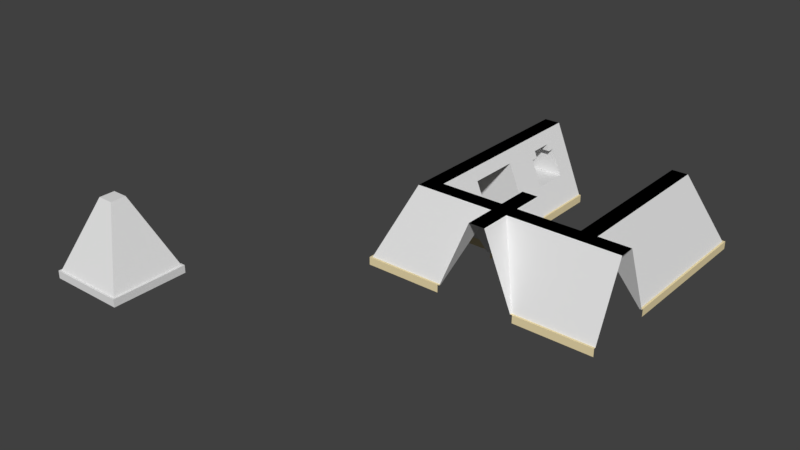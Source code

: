 # Source: Wall.blend  (saved by Blender 2.78.0; exported with 4.5.12 LTS)
import bpy
from mathutils import Matrix  # noqa: F401  (used for matrix-valued properties, if any)

bpy.ops.wm.read_factory_settings(use_empty=True)
scene = bpy.context.scene
scene.name = 'Scene'

# ---- collections
col_collection_1 = bpy.data.collections.new('Collection 1'); scene.collection.children.link(col_collection_1)

# ---- materials (node trees are filled in below, after node groups)
mat_wall = bpy.data.materials.new('Wall')
mat_wall.alpha_threshold = 0.0
mat_wall.use_transparent_shadow = False
mat_wall.roughness = 0.5
mat_wall.specular_intensity = 0.2
mat_dentro = bpy.data.materials.new('Dentro')
mat_dentro.alpha_threshold = 0.0
mat_dentro.use_transparent_shadow = False
mat_dentro.diffuse_color = (0.0, 0.0, 0.0, 1.0)
mat_dentro.roughness = 0.5
mat_rodape = bpy.data.materials.new('Rodape')
mat_rodape.alpha_threshold = 0.0
mat_rodape.use_transparent_shadow = False
mat_rodape.diffuse_color = (0.855, 0.7231, 0.4233, 1.0)
mat_rodape.roughness = 0.5

# ---- material node trees

# ---- world
world_world = bpy.data.worlds.new('World'); scene.world = world_world
world_world.color = (0.05088, 0.05088, 0.05088)
world_world.use_sun_shadow = False
world_world.sun_shadow_jitter_overblur = 0.0
world_world.cycles.sampling_method = 'MANUAL'

# ---- meshes
me_plane_005 = bpy.data.meshes.new('Plane.005')
me_plane_005.from_pydata([(-0.2, -0.2, 2.0), (0.2, -0.2, 2.0), (0.2, 0.2, 2.0), (1.0, -1.0, 0.2), (-1.0, -1.0, 0.2), (-1.0, 1.0, 0.2), (1.0, 1.0, 0.2), (-0.2, 0.2, 2.0), (0.95, 0.95, 0.2), (-0.95, -0.95, 0.2), (0.95, -0.95, 0.2), (-0.95, 0.95, 0.2), (-0.2, -1.0, 2.0), (0.2, -1.0, 2.0), (-0.95, -1.0, 0.2), (0.95, -1.0, 0.2), (1.0, -0.2, 2.0), (1.0, 0.2, 2.0), (1.0, 0.95, 0.2), (1.0, -0.95, 0.2), (0.2, 1.0, 2.0), (-0.2, 1.0, 2.0), (0.95, 1.0, 0.2), (-0.95, 1.0, 0.2), (-1.0, -0.2, 2.0), (-1.0, 0.2, 2.0), (-1.0, -0.95, 0.2), (-1.0, 0.95, 0.2)], [], [(0, 1, 2, 7), (2, 1, 16, 17), (7, 11, 27, 25), (19, 10, 15, 3), (10, 1, 13, 15), (4, 14, 9, 26), (1, 0, 12, 13), (0, 9, 14, 12), (1, 10, 19, 16), (8, 2, 17, 18), (5, 27, 11, 23), (11, 7, 21, 23), (2, 8, 22, 20), (7, 2, 20, 21), (0, 7, 25, 24), (6, 22, 8, 18), (9, 0, 24, 26)])
me_plane_005.polygons.foreach_set('material_index', [1, 1, 0, 2, 0, 2, 1, 0, 0, 0, 2, 0, 0, 1, 1, 2, 0])
me_plane_005.materials.append(mat_wall)
me_plane_005.materials.append(mat_dentro)
me_plane_005.materials.append(mat_rodape)
me_plane_005.use_remesh_preserve_volume = False
me_plane_005.use_remesh_preserve_attributes = False
me_plane_005.use_mirror_vertex_groups = False
me_plane_005.update()
me_plane_003 = bpy.data.meshes.new('Plane.003')
me_plane_003.from_pydata([(1.0, -1.0, 0.0), (1.0, 1.0, 0.0), (0.2, -1.0, 2.0), (0.2, 1.0, 2.0), (1.0, 1.0, 0.2), (1.0, -1.0, 0.2), (0.95, 1.0, 0.2), (0.95, -1.0, 0.2), (1.0, -0.4545, 0.0), (1.0, 0.4545, 0.0), (0.2, -0.4545, 2.0), (0.2, 0.4545, 2.0), (1.0, 0.4545, 0.2), (1.0, -0.4545, 0.2), (0.95, 0.4545, 0.2), (0.95, -0.4545, 0.2), (0.6773, 1.0, 0.8545), (0.4045, 1.0, 1.509), (0.3364, 1.0, 1.673), (0.3364, -1.0, 1.673), (0.4045, -1.0, 1.509), (0.6773, -1.0, 0.8545), (0.6773, -0.4545, 0.8545), (0.4045, -0.4545, 1.509), (0.3364, -0.4545, 1.673), (0.4045, -0.2727, 1.509), (0.3364, -0.2727, 1.673), (0.4045, 0.2727, 1.509), (0.3364, 0.2727, 1.673), (0.6773, 0.4545, 0.8545), (0.4045, 0.4545, 1.509), (0.3364, 0.4545, 1.673), (0.2, 0.2727, 2.0), (0.2, -0.2727, 2.0), (-1.0, -1.0, 0.0), (-1.0, 1.0, 0.0), (-0.2, -1.0, 2.0), (-0.2, 1.0, 2.0), (-1.0, 1.0, 0.2), (-1.0, -1.0, 0.2), (-0.95, 1.0, 0.2), (-0.95, -1.0, 0.2), (0.0, -1.0, 2.0), (0.0, 1.0, 2.0), (-1.0, -0.4545, 0.0), (-1.0, 0.4545, 0.0), (-0.2, -0.4545, 2.0), (-0.2, 0.4545, 2.0), (-1.0, 0.4545, 0.2), (-1.0, -0.4545, 0.2), (-0.95, 0.4545, 0.2), (-0.95, -0.4545, 0.2), (0.0, -0.4545, 2.0), (0.0, 0.4545, 2.0), (-0.6773, 1.0, 0.8545), (-0.4045, 1.0, 1.509), (-0.3364, 1.0, 1.673), (-0.3364, -1.0, 1.673), (-0.4045, -1.0, 1.509), (-0.6773, -1.0, 0.8545), (-0.6773, -0.4545, 0.8545), (-0.4045, -0.4545, 1.509), (-0.3364, -0.4545, 1.673), (0.0, 0.4545, 0.8545), (-0.4045, -0.2727, 1.509), (-0.3364, -0.2727, 1.673), (0.0, -0.4545, 1.509), (0.0, -0.4545, 0.8545), (-0.4045, 0.2727, 1.509), (-0.3364, 0.2727, 1.673), (-0.6773, 0.4545, 0.8545), (-0.4045, 0.4545, 1.509), (-0.3364, 0.4545, 1.673), (0.0, 0.4545, 1.509), (-0.2, 0.2727, 2.0), (-0.2, -0.2727, 2.0), (0.0, -0.4545, 2.0), (0.0, 0.4545, 2.0), (0.0, 0.2727, 2.0), (0.0, -0.2727, 2.0), (0.0, -0.2727, 1.509), (0.0, -0.2727, 1.673), (0.0, 0.2727, 1.509), (0.0, 0.2727, 1.673)], [], [(6, 14, 12, 4), (4, 12, 9, 1), (63, 67, 22, 29), (17, 30, 29, 16), (2, 10, 52, 42), (43, 53, 11, 3), (27, 30, 31, 28), (2, 19, 24, 10), (20, 21, 22, 23), (29, 30, 73, 63), (66, 23, 22, 67), (31, 18, 3, 11), (22, 21, 7, 15), (23, 25, 26, 24), (15, 13, 12, 14), (0, 8, 13, 5), (7, 5, 13, 15), (18, 31, 30, 17), (20, 23, 24, 19), (14, 29, 22, 15), (13, 8, 9, 12), (6, 16, 29, 14), (10, 24, 26, 33), (32, 28, 31, 11), (28, 32, 33, 26), (33, 32, 78, 79), (10, 33, 79, 76), (32, 11, 77, 78), (27, 28, 83, 82), (26, 25, 80, 81), (40, 38, 48, 50), (38, 35, 45, 48), (63, 70, 60, 67), (55, 54, 70, 71), (36, 42, 52, 46), (43, 37, 47, 53), (68, 69, 72, 71), (36, 46, 62, 57), (58, 61, 60, 59), (70, 63, 73, 71), (66, 67, 60, 61), (72, 47, 37, 56), (60, 51, 41, 59), (61, 62, 65, 64), (51, 50, 48, 49), (34, 39, 49, 44), (41, 51, 49, 39), (56, 55, 71, 72), (58, 57, 62, 61), (50, 51, 60, 70), (49, 48, 45, 44), (40, 50, 70, 54), (46, 75, 65, 62), (74, 47, 72, 69), (69, 65, 75, 74), (75, 79, 78, 74), (46, 76, 79, 75), (74, 78, 77, 47), (68, 82, 83, 69), (65, 81, 80, 64)])
me_plane_003.polygons.foreach_set('material_index', [2, 2, 0, 0, 1, 1, 0, 0, 0, 0, 0, 0, 0, 0, 2, 2, 2, 0, 0, 0, 2, 0, 0, 0, 0, 1, 1, 1, 0, 0, 2, 2, 0, 0, 1, 1, 0, 0, 0, 0, 0, 0, 0, 0, 2, 2, 2, 0, 0, 0, 2, 0, 0, 0, 0, 1, 1, 1, 0, 0])
me_plane_003.materials.append(mat_wall)
me_plane_003.materials.append(mat_dentro)
me_plane_003.materials.append(mat_rodape)
me_plane_003.use_remesh_preserve_volume = False
me_plane_003.use_remesh_preserve_attributes = False
me_plane_003.use_mirror_vertex_groups = False
me_plane_003.update()
me_plane_001 = bpy.data.meshes.new('Plane.001')
me_plane_001.from_pydata([(1.0, -1.0, 0.0), (1.0, 1.0, 0.0), (0.2, -1.0, 2.0), (0.2, 1.0, 2.0), (1.0, 1.0, 0.2), (1.0, -1.0, 0.2), (0.95, 1.0, 0.2), (0.95, -1.0, 0.2), (1.0, -0.6667, 0.0), (0.95, 0.6667, 0.0), (0.95, -0.6667, 0.0), (1.0, 0.6667, 0.0), (0.2, -0.6667, 2.0), (0.2, 0.6667, 2.0), (1.0, 0.6667, 0.2), (1.0, -0.6667, 0.2), (0.95, 0.6667, 0.2), (0.95, -0.6667, 0.2), (0.325, 1.0, 1.7), (0.325, -1.0, 1.7), (0.325, -0.6667, 1.7), (0.325, 0.6667, 1.7), (-1.0, -1.0, 0.0), (-1.0, 1.0, 0.0), (-0.2, -1.0, 2.0), (-0.2, 1.0, 2.0), (-1.0, 1.0, 0.2), (-1.0, -1.0, 0.2), (-0.95, 1.0, 0.2), (-0.95, -1.0, 0.2), (-1.0, -0.6667, 0.0), (0.0, 0.6667, 0.0), (-0.95, 0.6667, 0.0), (-0.95, -0.6667, 0.0), (-1.0, 0.6667, 0.0), (-0.2, -0.6667, 2.0), (-0.2, 0.6667, 2.0), (-1.0, 0.6667, 0.2), (0.0, -0.6667, 1.7), (-1.0, -0.6667, 0.2), (-0.95, 0.6667, 0.2), (-0.95, -0.6667, 0.2), (-0.325, 1.0, 1.7), (-0.325, -1.0, 1.7), (-0.325, -0.6667, 1.7), (0.0, -0.6667, 0.2), (0.0, 0.6667, 0.2), (0.0, 0.6667, 1.7), (0.0, -0.6667, 0.0), (-0.325, 0.6667, 1.7), (0.0, -1.0, 2.0), (0.0, 1.0, 2.0), (0.0, -0.6667, 2.0), (0.0, 0.6667, 2.0)], [], [(53, 13, 3, 51), (11, 1, 4, 14), (21, 18, 3, 13), (14, 4, 6, 16), (5, 15, 17, 7), (19, 20, 12, 2), (0, 8, 15, 5), (9, 16, 46, 31), (50, 2, 12, 52), (12, 20, 21, 13), (52, 12, 13, 53), (17, 10, 48, 45), (47, 46, 16, 21), (16, 6, 18, 21), (9, 11, 14, 16), (10, 17, 15, 8), (38, 20, 17, 45), (7, 17, 20, 19), (53, 51, 25, 36), (34, 37, 26, 23), (49, 36, 25, 42), (37, 40, 28, 26), (27, 29, 41, 39), (43, 24, 35, 44), (22, 27, 39, 30), (32, 31, 46, 40), (50, 52, 35, 24), (35, 36, 49, 44), (52, 53, 36, 35), (41, 45, 48, 33), (47, 49, 40, 46), (40, 49, 42, 28), (32, 40, 37, 34), (33, 30, 39, 41), (38, 45, 41, 44), (29, 43, 44, 41)])
me_plane_001.polygons.foreach_set('material_index', [1, 2, 0, 2, 2, 0, 2, 2, 1, 0, 1, 2, 0, 0, 0, 2, 0, 0, 1, 2, 0, 2, 2, 0, 2, 2, 1, 0, 1, 2, 0, 0, 2, 2, 0, 0])
me_plane_001.materials.append(mat_wall)
me_plane_001.materials.append(mat_dentro)
me_plane_001.materials.append(mat_rodape)
me_plane_001.use_remesh_preserve_volume = False
me_plane_001.use_remesh_preserve_attributes = False
me_plane_001.use_mirror_vertex_groups = False
me_plane_001.update()
me_plane_008 = bpy.data.meshes.new('Plane.008')
me_plane_008.from_pydata([(1.0, -1.0, 0.0), (1.0, 1.0, 0.0), (-0.2, -0.2, 2.0), (0.2, -0.2, 2.0), (0.2, 0.2, 2.0), (1.0, 1.0, 0.2), (1.0, -1.0, 0.2), (-0.2, 0.2, 2.0), (0.95, 1.0, 0.2), (-0.95, -0.95, 0.2), (-0.95, 0.95, 0.2), (0.2, 1.0, 2.0), (-0.2, 1.0, 2.0), (-0.95, 1.0, 0.2), (-1.0, -0.2, 2.0), (-1.0, 0.2, 2.0), (-1.0, -0.95, 0.2), (-1.0, 0.95, 0.2), (-0.2, -1.0, 2.0), (0.2, -1.0, 2.0), (-0.95, -1.0, 0.2), (0.95, -1.0, 0.2), (-1.0, 1.0, 0.2), (-1.0, -1.0, 0.2)], [], [(2, 3, 4, 7), (0, 1, 5, 6), (21, 8, 4, 3), (7, 10, 17, 15), (21, 3, 19), (6, 5, 8, 21), (10, 7, 12, 13), (4, 8, 11), (7, 4, 11, 12), (2, 7, 15, 14), (9, 2, 14, 16), (3, 2, 18, 19), (2, 9, 20, 18), (13, 22, 17, 10), (16, 23, 20, 9)])
me_plane_008.polygons.foreach_set('material_index', [1, 2, 0, 0, 0, 2, 0, 0, 1, 1, 0, 1, 0, 2, 2])
me_plane_008.materials.append(mat_wall)
me_plane_008.materials.append(mat_dentro)
me_plane_008.materials.append(mat_rodape)
me_plane_008.use_remesh_preserve_volume = False
me_plane_008.use_remesh_preserve_attributes = False
me_plane_008.use_mirror_vertex_groups = False
me_plane_008.update()
me_plane_007 = bpy.data.meshes.new('Plane.007')
me_plane_007.from_pydata([(-1.0, -1.0, 0.0), (1.0, -1.0, 0.0), (-1.0, 1.0, 0.0), (-0.2, -0.2, 2.0), (0.2, -0.2, 2.0), (0.2, 0.2, 2.0), (1.0, -1.0, 0.2), (-1.0, -1.0, 0.2), (-1.0, 1.0, 0.2), (-0.2, 0.2, 2.0), (0.95, 0.95, 0.2), (-0.95, -0.95, 0.2), (0.95, -0.95, 0.2), (-0.95, 0.95, 0.2), (0.2, 1.0, 2.0), (-0.2, 1.0, 2.0), (0.95, 1.0, 0.2), (-0.95, 1.0, 0.2), (1.0, -0.2, 2.0), (1.0, 0.2, 2.0), (1.0, 0.95, 0.2), (1.0, -0.95, 0.2), (1.0, 1.0, 0.2)], [], [(3, 4, 5, 9), (7, 6, 12, 11), (8, 7, 11, 13), (0, 1, 6, 7), (2, 0, 7, 8), (13, 11, 3, 9), (9, 5, 14, 15), (11, 12, 4, 3), (13, 9, 15, 17), (5, 10, 16, 14), (5, 4, 18, 19), (4, 12, 21, 18), (10, 5, 19, 20), (22, 16, 10, 20), (8, 13, 17), (12, 6, 21)])
me_plane_007.polygons.foreach_set('material_index', [1, 2, 2, 2, 2, 0, 1, 0, 0, 0, 1, 0, 0, 2, 2, 2])
me_plane_007.materials.append(mat_wall)
me_plane_007.materials.append(mat_dentro)
me_plane_007.materials.append(mat_rodape)
me_plane_007.use_remesh_preserve_volume = False
me_plane_007.use_remesh_preserve_attributes = False
me_plane_007.use_mirror_vertex_groups = False
me_plane_007.update()
me_plane_004 = bpy.data.meshes.new('Plane.004')
me_plane_004.from_pydata([(-1.0, -1.0, 0.0), (1.0, -1.0, 0.0), (-1.0, 1.0, 0.0), (1.0, 1.0, 0.0), (-0.2, -1.0, 2.0), (0.2, 0.2, 2.0), (1.0, 1.0, 0.2), (1.0, -1.0, 0.2), (-1.0, -1.0, 0.2), (-1.0, 1.0, 0.2), (-0.2, 0.2, 2.0), (0.95, 0.95, 0.2), (-0.95, 0.95, 0.2), (0.2, -1.0, 2.0), (-0.95, -1.0, 0.2), (0.95, -1.0, 0.2)], [], [(4, 13, 5, 10), (9, 8, 14, 12), (3, 2, 9, 6), (2, 0, 8, 9), (1, 3, 6, 7), (12, 14, 4, 10), (11, 12, 10, 5), (7, 6, 11, 15), (6, 9, 12, 11), (15, 11, 5, 13)])
me_plane_004.polygons.foreach_set('material_index', [2, 1, 1, 1, 1, 0, 0, 1, 1, 0])
me_plane_004.materials.append(mat_wall)
me_plane_004.materials.append(mat_rodape)
me_plane_004.materials.append(mat_dentro)
me_plane_004.use_remesh_preserve_volume = False
me_plane_004.use_remesh_preserve_attributes = False
me_plane_004.use_mirror_vertex_groups = False
me_plane_004.update()
me_plane_002 = bpy.data.meshes.new('Plane.002')
me_plane_002.from_pydata([(-1.0, -1.0, 0.0), (1.0, -1.0, 0.0), (-1.0, 1.0, 0.0), (1.0, 1.0, 0.0), (-0.2, -1.0, 2.0), (0.2, -1.0, 2.0), (0.2, 1.0, 2.0), (1.0, 1.0, 0.2), (1.0, -1.0, 0.2), (-1.0, -1.0, 0.2), (-1.0, 1.0, 0.2), (-0.2, 1.0, 2.0), (0.95, 1.0, 0.2), (-0.95, -1.0, 0.2), (0.95, -1.0, 0.2), (-0.95, 1.0, 0.2)], [], [(4, 5, 6, 11), (10, 9, 13, 15), (2, 0, 9, 10), (1, 3, 7, 8), (14, 12, 6, 5), (15, 13, 4, 11), (8, 7, 12, 14)])
me_plane_002.polygons.foreach_set('material_index', [2, 1, 1, 1, 0, 0, 1])
me_plane_002.materials.append(mat_wall)
me_plane_002.materials.append(mat_rodape)
me_plane_002.materials.append(mat_dentro)
me_plane_002.use_remesh_preserve_volume = False
me_plane_002.use_remesh_preserve_attributes = False
me_plane_002.use_mirror_vertex_groups = False
me_plane_002.update()
me_plane = bpy.data.meshes.new('Plane')
me_plane.from_pydata([(-1.0, -1.0, 0.0), (1.0, -1.0, 0.0), (-1.0, 1.0, 0.0), (1.0, 1.0, 0.0), (-0.2, -0.2, 2.0), (0.2, -0.2, 2.0), (0.2, 0.2, 2.0), (1.0, 1.0, 0.2), (1.0, -1.0, 0.2), (-1.0, -1.0, 0.2), (-1.0, 1.0, 0.2), (-0.2, 0.2, 2.0), (0.95, 0.95, 0.2), (-0.95, -0.95, 0.2), (0.95, -0.95, 0.2), (-0.95, 0.95, 0.2)], [], [(0, 2, 3, 1), (4, 5, 6, 11), (9, 8, 14, 13), (10, 9, 13, 15), (0, 1, 8, 9), (3, 2, 10, 7), (2, 0, 9, 10), (1, 3, 7, 8), (14, 12, 6, 5), (15, 13, 4, 11), (12, 15, 11, 6), (13, 14, 5, 4), (8, 7, 12, 14), (7, 10, 15, 12)])
me_plane.use_remesh_preserve_volume = False
me_plane.use_remesh_preserve_attributes = False
me_plane.use_mirror_vertex_groups = False
me_plane.update()

# ---- objects
ob_base_004 = bpy.data.objects.new('Base.004', me_plane_005)
ob_midle_002 = bpy.data.objects.new('midle.002', me_plane_003)
ob_midle_001 = bpy.data.objects.new('midle.001', me_plane_001)
ob_base_003 = bpy.data.objects.new('Base.003', me_plane_008)
ob_base_002 = bpy.data.objects.new('Base.002', me_plane_007)
ob_base_001 = bpy.data.objects.new('Base.001', me_plane_004)
ob_midle = bpy.data.objects.new('midle', me_plane_002)
ob_base = bpy.data.objects.new('Base', me_plane)

# ---- transforms, parenting, visibility, modifiers, constraints
ob_base_004.location = (0.0, -2.0, 0.0)
ob_base_004.lineart.crease_threshold = 0.0
ob_midle_002.location = (-2.0, 2.0, 0.0)
ob_midle_002.lineart.crease_threshold = 0.0
ob_midle_001.location = (-2.0, 0.0, 0.0)
ob_midle_001.lineart.crease_threshold = 0.0
ob_base_003.location = (2.0, -2.0, 0.0)
ob_base_003.rotation_euler = (0.0, -0.0, -1.571)
ob_base_003.lineart.crease_threshold = 0.0
ob_base_002.location = (-2.0, -2.0, 0.0)
ob_base_002.lineart.crease_threshold = 0.0
ob_base_001.location = (2.0, 2.0, 0.0)
ob_base_001.lineart.crease_threshold = 0.0
ob_midle.location = (2.0, 0.0, 0.0)
ob_midle.lineart.crease_threshold = 0.0
ob_base.location = (-7.0, -7.0, 0.0)
ob_base.lineart.crease_threshold = 0.0

# ---- collection membership
col_collection_1.objects.link(ob_base_004)
col_collection_1.objects.link(ob_midle_002)
col_collection_1.objects.link(ob_midle_001)
col_collection_1.objects.link(ob_base_003)
col_collection_1.objects.link(ob_base_002)
col_collection_1.objects.link(ob_base_001)
col_collection_1.objects.link(ob_midle)
col_collection_1.objects.link(ob_base)

# ---- scene / render settings (as saved in the file)
scene.frame_start = 1; scene.frame_end = 250; scene.frame_set(1)
scene.render.engine = 'BLENDER_EEVEE_NEXT'
scene.render.resolution_percentage = 50
scene.render.dither_intensity = 0.0
scene.cycles.use_denoising = False
scene.cycles.samples = 128
scene.cycles.sampling_pattern = 'TABULATED_SOBOL'
scene.cycles.light_sampling_threshold = 0.0
scene.cycles.use_adaptive_sampling = False
scene.cycles.use_light_tree = False
scene.cycles.blur_glossy = 0.0
scene.cycles.sample_clamp_indirect = 0.0
scene.view_settings.view_transform = 'Standard'
bpy.context.view_layer.update()

# ---- added for rendering (the .blend has no active camera and no usable light): camera, sun
cam_auto = bpy.data.cameras.new('AutoCamera')
cam_auto.lens = 50.0
cam_auto.sensor_width = 36.0
cam_auto.clip_end = 1000.0
ob_auto_camera = bpy.data.objects.new('AutoCamera', cam_auto)
scene.collection.objects.link(ob_auto_camera)
ob_auto_camera.location = (12.0116, -19.9139, 12.6093)
ob_auto_camera.rotation_euler = (1.09748, -7.21219e-08, 0.694738)
scene.camera = ob_auto_camera
light_auto_sun = bpy.data.lights.new('AutoSun', 'SUN')
light_auto_sun.energy = 3.0
light_auto_sun.angle = 0.0523599
ob_auto_sun = bpy.data.objects.new('AutoSun', light_auto_sun)
scene.collection.objects.link(ob_auto_sun)
ob_auto_sun.rotation_euler = (0.872665, 0.174533, 0.523599)
bpy.context.view_layer.update()
